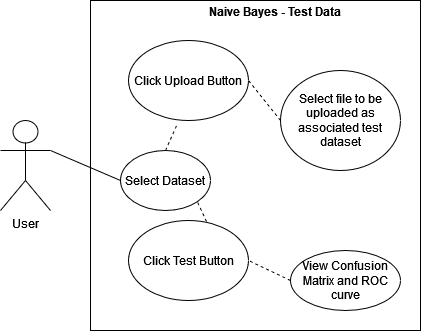

The diagram above was exported from draw.io. Its source (the exported page's mxGraphModel, read from the mxfile embedded in the PNG):
<mxGraphModel dx="1422" dy="791" grid="1" gridSize="10" guides="1" tooltips="1" connect="1" arrows="1" fold="1" page="1" pageScale="1" pageWidth="827" pageHeight="2169" math="0" shadow="0">
  <root>
    <mxCell id="0" />
    <mxCell id="1" parent="0" />
    <mxCell id="vleqKwkH0QuLh-m7dqb4-1" value="User" style="shape=umlActor;verticalLabelPosition=bottom;verticalAlign=top;html=1;outlineConnect=0;" parent="1" vertex="1">
      <mxGeometry x="140" y="230" width="50" height="90" as="geometry" />
    </mxCell>
    <mxCell id="vleqKwkH0QuLh-m7dqb4-5" value="" style="whiteSpace=wrap;html=1;aspect=fixed;" parent="1" vertex="1">
      <mxGeometry x="230" y="110" width="330" height="330" as="geometry" />
    </mxCell>
    <mxCell id="vleqKwkH0QuLh-m7dqb4-7" value="View Confusion Matrix and ROC curve" style="ellipse;whiteSpace=wrap;html=1;" parent="1" vertex="1">
      <mxGeometry x="430" y="360" width="110" height="60" as="geometry" />
    </mxCell>
    <mxCell id="vleqKwkH0QuLh-m7dqb4-10" value="" style="endArrow=none;html=1;entryX=0;entryY=0.5;entryDx=0;entryDy=0;exitX=1;exitY=0.3333333333333333;exitDx=0;exitDy=0;exitPerimeter=0;" parent="1" source="vleqKwkH0QuLh-m7dqb4-1" target="NumF9llcGS1cdzHrDPxK-10" edge="1">
      <mxGeometry width="50" height="50" relative="1" as="geometry">
        <mxPoint x="200" y="240" as="sourcePoint" />
        <mxPoint x="260" y="230" as="targetPoint" />
      </mxGeometry>
    </mxCell>
    <mxCell id="vleqKwkH0QuLh-m7dqb4-13" value="Naive Bayes - Test Data" style="text;html=1;strokeColor=none;fillColor=none;align=center;verticalAlign=middle;whiteSpace=wrap;rounded=0;fontStyle=1" parent="1" vertex="1">
      <mxGeometry x="320" y="111" width="190" height="20" as="geometry" />
    </mxCell>
    <mxCell id="HJFJlXz5UfYBhkG_WpRI-1" value="Click Test Button" style="ellipse;whiteSpace=wrap;html=1;" parent="1" vertex="1">
      <mxGeometry x="268" y="330" width="120" height="80" as="geometry" />
    </mxCell>
    <mxCell id="HJFJlXz5UfYBhkG_WpRI-3" value="" style="endArrow=none;dashed=1;html=1;exitX=0;exitY=0.5;exitDx=0;exitDy=0;entryX=1;entryY=0.5;entryDx=0;entryDy=0;" parent="1" source="vleqKwkH0QuLh-m7dqb4-7" target="HJFJlXz5UfYBhkG_WpRI-1" edge="1">
      <mxGeometry width="50" height="50" relative="1" as="geometry">
        <mxPoint x="378" y="430" as="sourcePoint" />
        <mxPoint x="428" y="380" as="targetPoint" />
      </mxGeometry>
    </mxCell>
    <mxCell id="NumF9llcGS1cdzHrDPxK-4" value="Select file to be uploaded as associated test dataset" style="ellipse;whiteSpace=wrap;html=1;" vertex="1" parent="1">
      <mxGeometry x="420" y="180" width="120" height="100" as="geometry" />
    </mxCell>
    <mxCell id="NumF9llcGS1cdzHrDPxK-6" value="Click Upload Button" style="ellipse;whiteSpace=wrap;html=1;" vertex="1" parent="1">
      <mxGeometry x="268" y="150" width="120" height="80" as="geometry" />
    </mxCell>
    <mxCell id="NumF9llcGS1cdzHrDPxK-7" value="" style="endArrow=none;dashed=1;html=1;exitX=0;exitY=0.5;exitDx=0;exitDy=0;entryX=1;entryY=0.5;entryDx=0;entryDy=0;" edge="1" parent="1" source="NumF9llcGS1cdzHrDPxK-4" target="NumF9llcGS1cdzHrDPxK-6">
      <mxGeometry width="50" height="50" relative="1" as="geometry">
        <mxPoint x="378" y="250" as="sourcePoint" />
        <mxPoint x="428" y="200" as="targetPoint" />
      </mxGeometry>
    </mxCell>
    <mxCell id="NumF9llcGS1cdzHrDPxK-10" value="Select Dataset" style="ellipse;whiteSpace=wrap;html=1;" vertex="1" parent="1">
      <mxGeometry x="260" y="260" width="90" height="60" as="geometry" />
    </mxCell>
    <mxCell id="NumF9llcGS1cdzHrDPxK-11" value="" style="endArrow=none;dashed=1;html=1;exitX=0.5;exitY=0;exitDx=0;exitDy=0;entryX=0.408;entryY=1.038;entryDx=0;entryDy=0;entryPerimeter=0;" edge="1" parent="1" source="NumF9llcGS1cdzHrDPxK-10" target="NumF9llcGS1cdzHrDPxK-6">
      <mxGeometry width="50" height="50" relative="1" as="geometry">
        <mxPoint x="362" y="260" as="sourcePoint" />
        <mxPoint x="330" y="240" as="targetPoint" />
      </mxGeometry>
    </mxCell>
    <mxCell id="NumF9llcGS1cdzHrDPxK-12" value="" style="endArrow=none;dashed=1;html=1;exitX=0.65;exitY=0.013;exitDx=0;exitDy=0;entryX=1;entryY=1;entryDx=0;entryDy=0;exitPerimeter=0;" edge="1" parent="1" source="HJFJlXz5UfYBhkG_WpRI-1" target="NumF9llcGS1cdzHrDPxK-10">
      <mxGeometry width="50" height="50" relative="1" as="geometry">
        <mxPoint x="370" y="330" as="sourcePoint" />
        <mxPoint x="381.96000000000004" y="303.03999999999996" as="targetPoint" />
      </mxGeometry>
    </mxCell>
  </root>
</mxGraphModel>